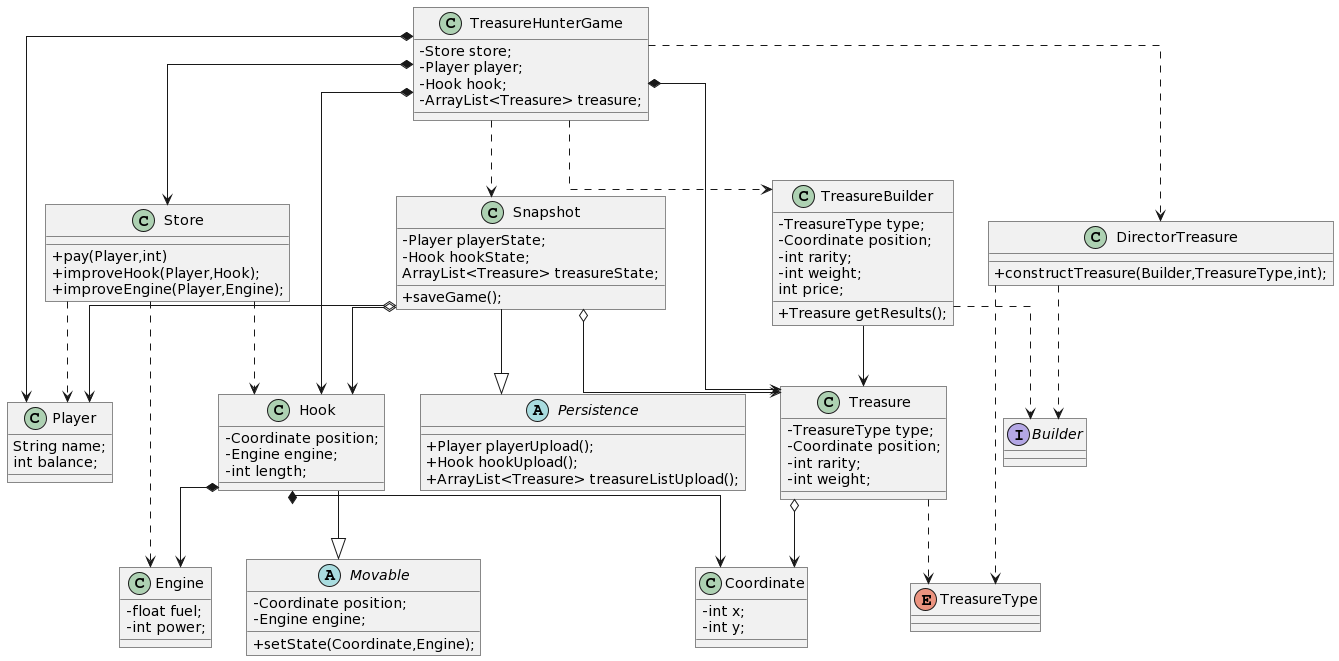

The diagram above was rendered by PlantUML. Its source (embedded in the PNG):
@startuml
skinparam classAttributeIconSize 0
skinparam roundcorner 0
skinparam linetype ortho
skinparam groupInheritance 4

class TreasureHunterGame{
-Store store;
-Player player;
-Hook hook;
-ArrayList<Treasure> treasure;
}

class Store{
+pay(Player,int)
+improveHook(Player,Hook);
+improveEngine(Player,Engine);
}

class Player{
String name;
int balance;
}

class Hook{
-Coordinate position;
-Engine engine;
-int length;
}

abstract class Movable{
-Coordinate position;
-Engine engine;
+setState(Coordinate,Engine);
}

class Coordinate{
-int x;
-int y;
}

class Engine{
-float fuel;
-int power;
}

class Treasure{
-TreasureType type;
-Coordinate position;
-int rarity;
-int weight;
}

enum TreasureType{
}

class Snapshot{
-Player playerState;
-Hook hookState;
ArrayList<Treasure> treasureState;
+saveGame();
}

abstract class Persistence{
+Player playerUpload();
+Hook hookUpload();
+ArrayList<Treasure> treasureListUpload();
}

class DirectorTreasure{
+constructTreasure(Builder,TreasureType,int);
}

class TreasureBuilder{
-TreasureType type;
-Coordinate position;
-int rarity;
-int weight;
int price;
+Treasure getResults();
}

interface Builder{
}

TreasureHunterGame *--> Store
TreasureHunterGame *--> Player
TreasureHunterGame *--> Hook
TreasureHunterGame *--> Treasure
TreasureHunterGame ..> Snapshot
TreasureHunterGame ..> DirectorTreasure
TreasureHunterGame ..> TreasureBuilder

Store ..> Player
Store ..> Hook
Store ..> Engine

Hook *--> Coordinate
Hook *--> Engine
Hook --|> Movable

Treasure ..> TreasureType
Treasure o--> Coordinate

Snapshot o--> Player
Snapshot o--> Hook
Snapshot o--> Treasure
Snapshot --|> Persistence

DirectorTreasure ..> Builder
DirectorTreasure ..> TreasureType

TreasureBuilder ..> Builder
TreasureBuilder --> Treasure
@enduml